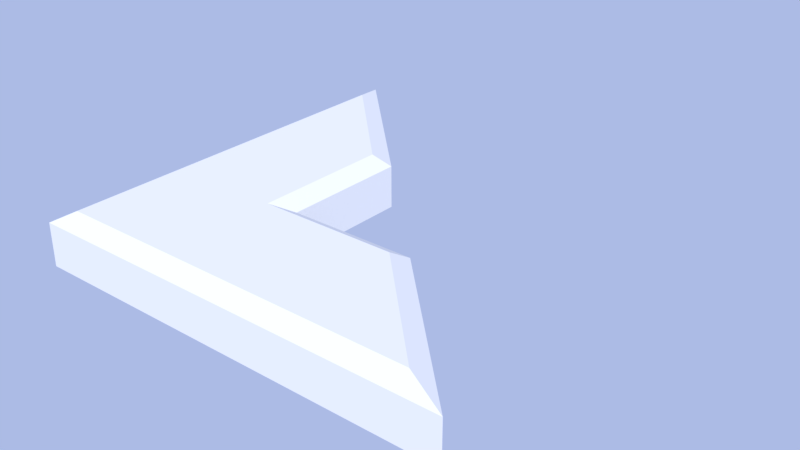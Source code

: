 # Source: Arrow.blend  (saved by Blender 2.78.0; exported with 4.5.12 LTS)
import bpy
from mathutils import Matrix  # noqa: F401  (used for matrix-valued properties, if any)

bpy.ops.wm.read_factory_settings(use_empty=True)
scene = bpy.context.scene
scene.name = 'Scene'

# ---- collections
col_collection_1 = bpy.data.collections.new('Collection 1'); scene.collection.children.link(col_collection_1)

# ---- materials (node trees are filled in below, after node groups)
mat_arrow = bpy.data.materials.new('Arrow')
mat_arrow.alpha_threshold = 0.0
mat_arrow.roughness = 0.5

# ---- material node trees
mat_arrow.use_nodes = True; mat_arrow.node_tree.nodes.clear()
_N = mat_arrow.node_tree.nodes; _L = mat_arrow.node_tree.links
n0 = _N.new('ShaderNodeOutputMaterial'); n0.name = 'Material Output'; n0.location = (300, 300)
n1 = _N.new('ShaderNodeBsdfDiffuse'); n1.name = 'Diffuse BSDF'; n1.location = (10, 300)
_L.new(n1.outputs[0], n0.inputs[0])
n0.is_active_output = True

# ---- world
world_world = bpy.data.worlds.new('World'); scene.world = world_world
world_world.use_nodes = True; world_world.node_tree.nodes.clear()
_N = world_world.node_tree.nodes; _L = world_world.node_tree.links
n0 = _N.new('ShaderNodeOutputWorld'); n0.name = 'World Output'; n0.location = (300, 300)
n1 = _N.new('ShaderNodeBackground'); n1.name = 'Background'; n1.location = (10, 300)
n1.inputs[1].default_value = 0.5
n2 = _N.new('ShaderNodeBlackbody'); n2.name = 'Blackbody'; n2.location = (-190, 300)
n2.inputs[0].default_value = 1.5e+04
_L.new(n1.outputs[0], n0.inputs[0])
_L.new(n2.outputs[0], n1.inputs[0])
n0.is_active_output = True
world_world.color = (0.05088, 0.05088, 0.05088)
world_world.use_sun_shadow = False
world_world.sun_shadow_jitter_overblur = 0.0
world_world.cycles.sampling_method = 'MANUAL'

# ---- meshes
me_plane_001 = bpy.data.meshes.new('Plane.001')
me_plane_001.from_pydata([(-0.3, 1.311e-08, 0.3), (-0.3, -1.311e-08, -0.3), (-0.09, -3.934e-09, -0.09), (-0.09, 3.934e-09, 0.09), (0.09, 3.934e-09, 0.09), (0.3, 1.311e-08, 0.3), (-0.2755, 0.07405, 0.2755), (0.2409, 0.07405, 0.2755), (-0.2755, 0.07405, -0.2409), (-0.1145, 0.07405, -0.07986), (-0.1145, 0.07405, 0.1145), (0.07986, 0.07405, 0.1145), (-0.3, 0.06, -0.3), (-0.3, 0.06, 0.3), (0.3, 0.06, 0.3), (-0.09, 0.06, -0.09), (-0.09, 0.06, 0.09), (0.09, 0.06, 0.09)], [], [(1, 2, 0), (2, 3, 0), (3, 4, 0), (4, 5, 0), (8, 6, 9), (9, 6, 10), (10, 6, 11), (11, 6, 7), (3, 16, 17, 4), (1, 12, 15, 2), (0, 13, 12, 1), (5, 14, 13, 0), (4, 17, 14, 5), (2, 15, 16, 3), (6, 8, 12, 13), (7, 6, 13, 14), (8, 9, 15, 12), (9, 10, 16, 15), (10, 11, 17, 16), (11, 7, 14, 17)])
me_plane_001.materials.append(mat_arrow)
me_plane_001.use_remesh_preserve_volume = False
me_plane_001.use_remesh_preserve_attributes = False
me_plane_001.use_mirror_vertex_groups = False
me_plane_001.update()

# ---- objects
ob_plane = bpy.data.objects.new('Plane', me_plane_001)

# ---- transforms, parenting, visibility, modifiers, constraints
ob_plane.location = (0.0, 0.0, 0.0)
ob_plane.rotation_euler = (1.571, -0.0, 0.0)
ob_plane.lineart.crease_threshold = 0.0

# ---- collection membership
col_collection_1.objects.link(ob_plane)

# ---- scene / render settings (as saved in the file)
scene.frame_start = 1; scene.frame_end = 250; scene.frame_set(1)
scene.render.engine = 'CYCLES'
scene.render.resolution_percentage = 50
scene.render.dither_intensity = 0.0
scene.cycles.use_denoising = False
scene.cycles.samples = 128
scene.cycles.sampling_pattern = 'TABULATED_SOBOL'
scene.cycles.light_sampling_threshold = 0.0
scene.cycles.use_adaptive_sampling = False
scene.cycles.use_light_tree = False
scene.cycles.blur_glossy = 0.0
scene.cycles.sample_clamp_indirect = 0.0
scene.view_settings.view_transform = 'Standard'
bpy.context.view_layer.update()

# ---- added for rendering (the .blend has no active camera and no usable light): camera, sun
cam_auto = bpy.data.cameras.new('AutoCamera')
cam_auto.lens = 50.0
cam_auto.sensor_width = 36.0
cam_auto.clip_end = 1000.0
ob_auto_camera = bpy.data.objects.new('AutoCamera', cam_auto)
scene.collection.objects.link(ob_auto_camera)
ob_auto_camera.location = (0.788063, -0.945676, 0.667476)
ob_auto_camera.rotation_euler = (1.09748, -7.21219e-08, 0.694738)
scene.camera = ob_auto_camera
light_auto_sun = bpy.data.lights.new('AutoSun', 'SUN')
light_auto_sun.energy = 3.0
light_auto_sun.angle = 0.0523599
ob_auto_sun = bpy.data.objects.new('AutoSun', light_auto_sun)
scene.collection.objects.link(ob_auto_sun)
ob_auto_sun.rotation_euler = (0.872665, 0.174533, 0.523599)
bpy.context.view_layer.update()

